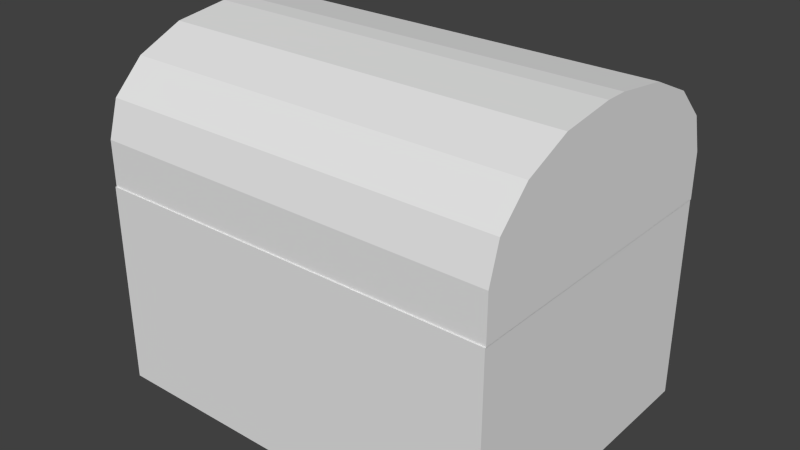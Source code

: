 # Source: Chest.blend  (saved by Blender 2.72.0; exported with 4.5.12 LTS)
import bpy
from mathutils import Matrix  # noqa: F401  (used for matrix-valued properties, if any)

bpy.ops.wm.read_factory_settings(use_empty=True)
scene = bpy.context.scene
scene.name = 'Scene'

# ---- collections
col_collection_1 = bpy.data.collections.new('Collection 1'); scene.collection.children.link(col_collection_1)

# ---- world
world_world = bpy.data.worlds.new('World'); scene.world = world_world
world_world.color = (0.05088, 0.05088, 0.05088)
world_world.use_sun_shadow = False
world_world.sun_shadow_jitter_overblur = 0.0
world_world.cycles.sampling_method = 'MANUAL'
world_world.cycles.sample_map_resolution = 256

# ---- meshes
me_body = bpy.data.meshes.new('Body')
me_body.from_pydata([(-0.5, -0.375, -0.25), (-0.5, 0.375, -0.25), (0.5, 0.375, -0.25), (0.5, -0.375, -0.25), (-0.5, -0.375, 0.25), (-0.5, 0.375, 0.25), (0.5, 0.375, 0.25), (0.5, -0.375, 0.25), (-0.4336, -0.3252, 0.25), (-0.4336, 0.3252, 0.25), (0.4336, 0.3252, 0.25), (0.4336, -0.3252, 0.25), (-0.4336, -0.3252, -0.173), (-0.4336, 0.3252, -0.173), (0.4336, 0.3252, -0.173), (0.4336, -0.3252, -0.173)], [], [(4, 5, 1, 0), (5, 6, 2, 1), (6, 7, 3, 2), (7, 4, 0, 3), (0, 1, 2, 3), (4, 7, 11, 8), (8, 11, 15, 12), (7, 6, 10, 11), (6, 5, 9, 10), (5, 4, 8, 9), (15, 14, 13, 12), (11, 10, 14, 15), (10, 9, 13, 14), (9, 8, 12, 13)])
me_body.use_remesh_preserve_volume = False
me_body.use_remesh_preserve_attributes = False
me_body.use_mirror_vertex_groups = False
me_body.update()
me_cube_002 = bpy.data.meshes.new('Cube.002')
me_cube_002.from_pydata([(-0.5, -0.75, -0.001052), (-0.5, 0.0, -0.001052), (0.5, 0.0, -0.001052), (0.5, -0.75, -0.001052), (-0.5, -0.75, 0.1108), (-0.5, -0.402, 0.3428), (-0.5, -0.7235, 0.1996), (-0.5, -0.6481, 0.2748), (-0.5, -0.5352, 0.3251), (-0.5, -0.348, 0.3428), (-0.5, 0.0, 0.1108), (-0.5, -0.2148, 0.3251), (-0.5, -0.1019, 0.2748), (-0.5, -0.02649, 0.1996), (0.5, 0.0, 0.1108), (0.5, -0.348, 0.3428), (0.5, -0.02649, 0.1996), (0.5, -0.1019, 0.2748), (0.5, -0.2148, 0.3251), (0.5, -0.402, 0.3428), (0.5, -0.75, 0.1108), (0.5, -0.5352, 0.3251), (0.5, -0.6481, 0.2748), (0.5, -0.7235, 0.1996), (-0.4734, -0.7301, 0.0101), (-0.4734, -0.01993, 0.0101), (0.4734, -0.01993, 0.0101), (0.4734, -0.7301, 0.0101), (-0.4734, -0.7301, 0.116), (-0.4734, -0.4006, 0.3356), (-0.4734, -0.705, 0.2001), (-0.4734, -0.6336, 0.2713), (-0.4734, -0.5267, 0.3189), (-0.4734, -0.3494, 0.3356), (-0.4734, -0.01993, 0.116), (-0.4734, -0.2233, 0.3189), (-0.4734, -0.1164, 0.2713), (-0.4734, -0.04501, 0.2001), (0.4734, -0.01993, 0.116), (0.4734, -0.3494, 0.3356), (0.4734, -0.04501, 0.2001), (0.4734, -0.1164, 0.2713), (0.4734, -0.2233, 0.3189), (0.4734, -0.4006, 0.3356), (0.4734, -0.7301, 0.116), (0.4734, -0.5267, 0.3189), (0.4734, -0.6336, 0.2713), (0.4734, -0.705, 0.2001)], [], [(19, 15, 9, 5), (14, 16, 17, 18, 15, 19, 21, 22, 23, 20, 3, 2), (4, 6, 7, 8, 5, 9, 11, 12, 13, 10, 1, 0), (43, 29, 33, 39), (10, 14, 2, 1), (9, 15, 18, 11), (11, 18, 17, 12), (12, 17, 16, 13), (13, 16, 14, 10), (19, 5, 8, 21), (21, 8, 7, 22), (22, 7, 6, 23), (23, 6, 4, 20), (20, 4, 0, 3), (38, 26, 27, 44, 47, 46, 45, 43, 39, 42, 41, 40), (28, 24, 25, 34, 37, 36, 35, 33, 29, 32, 31, 30), (34, 25, 26, 38), (33, 35, 42, 39), (35, 36, 41, 42), (36, 37, 40, 41), (37, 34, 38, 40), (43, 45, 32, 29), (45, 46, 31, 32), (46, 47, 30, 31), (47, 44, 28, 30), (44, 27, 24, 28), (0, 24, 27, 3), (3, 27, 26, 2), (2, 26, 25, 1), (1, 25, 24, 0)])
me_cube_002.use_remesh_preserve_volume = False
me_cube_002.use_remesh_preserve_attributes = False
me_cube_002.use_mirror_vertex_groups = False
me_cube_002.update()

# ---- objects
ob_chest = bpy.data.objects.new('Chest', me_body)
ob_lid = bpy.data.objects.new('Lid', me_cube_002)

# ---- transforms, parenting, visibility, modifiers, constraints
ob_chest.location = (0.0, 0.0, 0.2532)
ob_chest.rotation_euler = (0.0, -0.0, 3.142)
ob_chest.lineart.crease_threshold = 0.0
ob_lid.parent = ob_chest
ob_lid.matrix_parent_inverse = Matrix(((1.0, 0.0, 0.0, 0.0), (0.0, 1.0, 0.0, 0.0), (0.0, 0.0, 1.0, -0.2532), (0.0, 0.0, 0.0, 1.0)))
ob_lid.location = (0.0, 0.3719, 0.5032)
ob_lid.lineart.crease_threshold = 0.0

# ---- collection membership
col_collection_1.objects.link(ob_chest)
col_collection_1.objects.link(ob_lid)

# ---- scene / render settings (as saved in the file)
scene.frame_start = 1; scene.frame_end = 50; scene.frame_set(0)
scene.render.engine = 'BLENDER_EEVEE_NEXT'
scene.render.resolution_percentage = 50
scene.render.dither_intensity = 0.0
scene.cycles.use_denoising = False
scene.cycles.samples = 10
scene.cycles.sampling_pattern = 'TABULATED_SOBOL'
scene.cycles.light_sampling_threshold = 0.0
scene.cycles.use_adaptive_sampling = False
scene.cycles.use_light_tree = False
scene.cycles.blur_glossy = 0.0
scene.cycles.pixel_filter_type = 'GAUSSIAN'
scene.cycles.sample_clamp_indirect = 0.0
scene.view_settings.view_transform = 'Standard'
bpy.context.view_layer.update()

# ---- added for rendering (the .blend has no active camera and no usable light): camera, sun
cam_auto = bpy.data.cameras.new('AutoCamera')
cam_auto.lens = 50.0
cam_auto.sensor_width = 36.0
cam_auto.clip_end = 1000.0
ob_auto_camera = bpy.data.objects.new('AutoCamera', cam_auto)
scene.collection.objects.link(ob_auto_camera)
ob_auto_camera.location = (1.39628, -1.67398, 1.54163)
ob_auto_camera.rotation_euler = (1.09748, -7.21219e-08, 0.694738)
scene.camera = ob_auto_camera
light_auto_sun = bpy.data.lights.new('AutoSun', 'SUN')
light_auto_sun.energy = 3.0
light_auto_sun.angle = 0.0523599
ob_auto_sun = bpy.data.objects.new('AutoSun', light_auto_sun)
scene.collection.objects.link(ob_auto_sun)
ob_auto_sun.rotation_euler = (0.872665, 0.174533, 0.523599)
bpy.context.view_layer.update()
